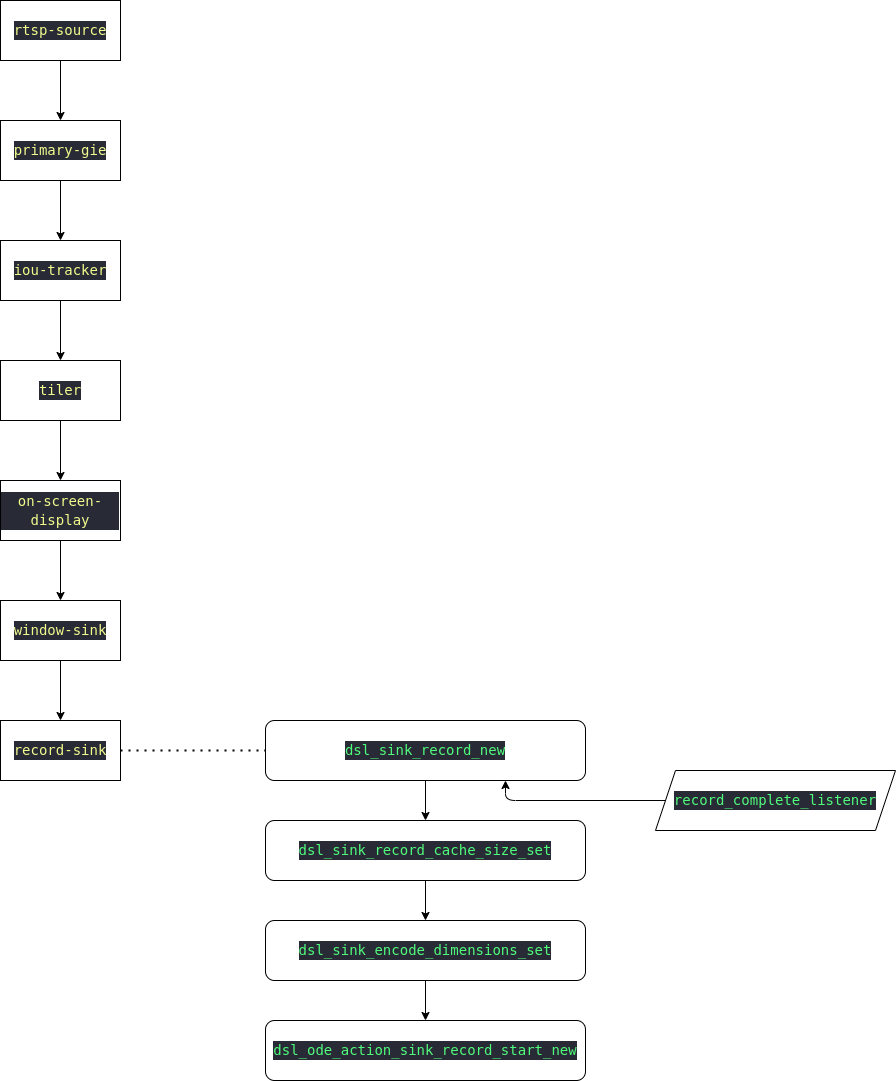

The diagram above was exported from draw.io. Its source (the exported page's mxGraphModel, read from the mxfile embedded in the PNG):
<mxGraphModel dx="522" dy="982" grid="1" gridSize="10" guides="1" tooltips="1" connect="1" arrows="1" fold="1" page="1" pageScale="1" pageWidth="850" pageHeight="1100" math="0" shadow="0">
  <root>
    <mxCell id="0" />
    <mxCell id="1" parent="0" />
    <mxCell id="11" style="edgeStyle=none;html=1;" parent="1" source="2" target="3" edge="1">
      <mxGeometry relative="1" as="geometry" />
    </mxCell>
    <mxCell id="2" value="&lt;div style=&quot;color: rgb(248, 248, 242); background-color: rgb(40, 42, 54); font-family: &amp;quot;Droid Sans Mono&amp;quot;, &amp;quot;monospace&amp;quot;, monospace; font-size: 14px; line-height: 19px;&quot;&gt;&lt;span style=&quot;color: #f1fa8c;&quot;&gt;rtsp-source&lt;/span&gt;&lt;/div&gt;" style="rounded=0;whiteSpace=wrap;html=1;" parent="1" vertex="1">
      <mxGeometry x="305" y="40" width="120" height="60" as="geometry" />
    </mxCell>
    <mxCell id="12" style="edgeStyle=none;html=1;" parent="1" source="3" target="4" edge="1">
      <mxGeometry relative="1" as="geometry" />
    </mxCell>
    <mxCell id="3" value="&lt;div style=&quot;color: rgb(248, 248, 242); background-color: rgb(40, 42, 54); font-family: &amp;quot;Droid Sans Mono&amp;quot;, &amp;quot;monospace&amp;quot;, monospace; font-size: 14px; line-height: 19px;&quot;&gt;&lt;span style=&quot;color: #f1fa8c;&quot;&gt;primary-gie&lt;/span&gt;&lt;/div&gt;" style="rounded=0;whiteSpace=wrap;html=1;" parent="1" vertex="1">
      <mxGeometry x="305" y="160" width="120" height="60" as="geometry" />
    </mxCell>
    <mxCell id="13" style="edgeStyle=none;html=1;" parent="1" source="4" target="5" edge="1">
      <mxGeometry relative="1" as="geometry" />
    </mxCell>
    <mxCell id="4" value="&lt;div style=&quot;color: rgb(248, 248, 242); background-color: rgb(40, 42, 54); font-family: &amp;quot;Droid Sans Mono&amp;quot;, &amp;quot;monospace&amp;quot;, monospace; font-size: 14px; line-height: 19px;&quot;&gt;&lt;span style=&quot;color: #f1fa8c;&quot;&gt;iou-tracker&lt;/span&gt;&lt;/div&gt;" style="rounded=0;whiteSpace=wrap;html=1;" parent="1" vertex="1">
      <mxGeometry x="305" y="280" width="120" height="60" as="geometry" />
    </mxCell>
    <mxCell id="14" style="edgeStyle=none;html=1;" parent="1" source="5" target="7" edge="1">
      <mxGeometry relative="1" as="geometry" />
    </mxCell>
    <mxCell id="5" value="&lt;div style=&quot;color: rgb(248, 248, 242); background-color: rgb(40, 42, 54); font-family: &amp;quot;Droid Sans Mono&amp;quot;, &amp;quot;monospace&amp;quot;, monospace; font-size: 14px; line-height: 19px;&quot;&gt;&lt;span style=&quot;color: #f1fa8c;&quot;&gt;tiler&lt;/span&gt;&lt;/div&gt;" style="rounded=0;whiteSpace=wrap;html=1;" parent="1" vertex="1">
      <mxGeometry x="305" y="400" width="120" height="60" as="geometry" />
    </mxCell>
    <mxCell id="15" style="edgeStyle=none;html=1;" parent="1" source="7" target="10" edge="1">
      <mxGeometry relative="1" as="geometry" />
    </mxCell>
    <mxCell id="7" value="&lt;div style=&quot;color: rgb(248, 248, 242); background-color: rgb(40, 42, 54); font-family: &amp;quot;Droid Sans Mono&amp;quot;, &amp;quot;monospace&amp;quot;, monospace; font-size: 14px; line-height: 19px;&quot;&gt;&lt;span style=&quot;color: #f1fa8c;&quot;&gt;on-screen-display&lt;/span&gt;&lt;/div&gt;" style="rounded=0;whiteSpace=wrap;html=1;" parent="1" vertex="1">
      <mxGeometry x="305" y="520" width="120" height="60" as="geometry" />
    </mxCell>
    <mxCell id="9" value="&lt;div style=&quot;color: rgb(248, 248, 242); background-color: rgb(40, 42, 54); font-family: &amp;quot;Droid Sans Mono&amp;quot;, &amp;quot;monospace&amp;quot;, monospace; font-size: 14px; line-height: 19px;&quot;&gt;&lt;span style=&quot;color: #f1fa8c;&quot;&gt;record-sink&lt;/span&gt;&lt;/div&gt;" style="rounded=0;whiteSpace=wrap;html=1;" parent="1" vertex="1">
      <mxGeometry x="305" y="760" width="120" height="60" as="geometry" />
    </mxCell>
    <mxCell id="16" style="edgeStyle=none;html=1;" parent="1" source="10" target="9" edge="1">
      <mxGeometry relative="1" as="geometry" />
    </mxCell>
    <mxCell id="10" value="&lt;div style=&quot;color: rgb(248, 248, 242); background-color: rgb(40, 42, 54); font-family: &amp;quot;Droid Sans Mono&amp;quot;, &amp;quot;monospace&amp;quot;, monospace; font-size: 14px; line-height: 19px;&quot;&gt;&lt;span style=&quot;color: #f1fa8c;&quot;&gt;window-sink&lt;/span&gt;&lt;/div&gt;" style="rounded=0;whiteSpace=wrap;html=1;" parent="1" vertex="1">
      <mxGeometry x="305" y="640" width="120" height="60" as="geometry" />
    </mxCell>
    <mxCell id="17" value="" style="endArrow=none;dashed=1;html=1;dashPattern=1 3;strokeWidth=2;exitX=1;exitY=0.5;exitDx=0;exitDy=0;" parent="1" source="9" target="18" edge="1">
      <mxGeometry width="50" height="50" relative="1" as="geometry">
        <mxPoint x="480" y="500" as="sourcePoint" />
        <mxPoint x="560" y="790" as="targetPoint" />
      </mxGeometry>
    </mxCell>
    <mxCell id="23" style="edgeStyle=none;html=1;entryX=0.5;entryY=0;entryDx=0;entryDy=0;" parent="1" source="18" target="20" edge="1">
      <mxGeometry relative="1" as="geometry" />
    </mxCell>
    <mxCell id="18" value="&lt;div style=&quot;color: rgb(248, 248, 242); background-color: rgb(40, 42, 54); font-family: &amp;quot;Droid Sans Mono&amp;quot;, &amp;quot;monospace&amp;quot;, monospace; font-size: 14px; line-height: 19px;&quot;&gt;&lt;span style=&quot;color: #50fa7b;&quot;&gt;dsl_sink_record_new&lt;/span&gt;&lt;/div&gt;" style="rounded=1;whiteSpace=wrap;html=1;" parent="1" vertex="1">
      <mxGeometry x="570" y="760" width="320" height="60" as="geometry" />
    </mxCell>
    <mxCell id="25" style="edgeStyle=none;html=1;" parent="1" source="20" target="21" edge="1">
      <mxGeometry relative="1" as="geometry" />
    </mxCell>
    <mxCell id="20" value="&lt;div style=&quot;color: rgb(248, 248, 242); background-color: rgb(40, 42, 54); font-family: &amp;quot;Droid Sans Mono&amp;quot;, &amp;quot;monospace&amp;quot;, monospace; font-size: 14px; line-height: 19px;&quot;&gt;&lt;div style=&quot;line-height: 19px;&quot;&gt;&lt;span style=&quot;color: #50fa7b;&quot;&gt;dsl_sink_record_cache_size_set&lt;/span&gt;&lt;/div&gt;&lt;/div&gt;" style="rounded=1;whiteSpace=wrap;html=1;" parent="1" vertex="1">
      <mxGeometry x="570" y="860" width="320" height="60" as="geometry" />
    </mxCell>
    <mxCell id="26" style="edgeStyle=none;html=1;" parent="1" source="21" target="22" edge="1">
      <mxGeometry relative="1" as="geometry" />
    </mxCell>
    <mxCell id="21" value="&lt;div style=&quot;color: rgb(248, 248, 242); background-color: rgb(40, 42, 54); font-family: &amp;quot;Droid Sans Mono&amp;quot;, &amp;quot;monospace&amp;quot;, monospace; font-size: 14px; line-height: 19px;&quot;&gt;&lt;div style=&quot;line-height: 19px;&quot;&gt;&lt;span style=&quot;color: #50fa7b;&quot;&gt;dsl_sink_encode_dimensions_set&lt;/span&gt;&lt;/div&gt;&lt;/div&gt;" style="rounded=1;whiteSpace=wrap;html=1;" parent="1" vertex="1">
      <mxGeometry x="570" y="960" width="320" height="60" as="geometry" />
    </mxCell>
    <mxCell id="22" value="&lt;div style=&quot;color: rgb(248, 248, 242); background-color: rgb(40, 42, 54); font-family: &amp;quot;Droid Sans Mono&amp;quot;, &amp;quot;monospace&amp;quot;, monospace; font-size: 14px; line-height: 19px;&quot;&gt;&lt;div style=&quot;line-height: 19px;&quot;&gt;&lt;span style=&quot;color: #50fa7b;&quot;&gt;dsl_ode_action_sink_record_start_new&lt;/span&gt;&lt;/div&gt;&lt;/div&gt;" style="rounded=1;whiteSpace=wrap;html=1;" parent="1" vertex="1">
      <mxGeometry x="570" y="1060" width="320" height="60" as="geometry" />
    </mxCell>
    <mxCell id="29" style="edgeStyle=none;html=1;entryX=0.75;entryY=1;entryDx=0;entryDy=0;" parent="1" source="28" target="18" edge="1">
      <mxGeometry relative="1" as="geometry">
        <Array as="points">
          <mxPoint x="810" y="840" />
        </Array>
      </mxGeometry>
    </mxCell>
    <mxCell id="28" value="&lt;div style=&quot;color: rgb(248, 248, 242); background-color: rgb(40, 42, 54); font-family: &amp;quot;Droid Sans Mono&amp;quot;, &amp;quot;monospace&amp;quot;, monospace; font-size: 14px; line-height: 19px;&quot;&gt;&lt;span style=&quot;color: #50fa7b;&quot;&gt;record_complete_listener&lt;/span&gt;&lt;/div&gt;" style="shape=parallelogram;perimeter=parallelogramPerimeter;whiteSpace=wrap;html=1;fixedSize=1;" parent="1" vertex="1">
      <mxGeometry x="960" y="810" width="240" height="60" as="geometry" />
    </mxCell>
  </root>
</mxGraphModel>